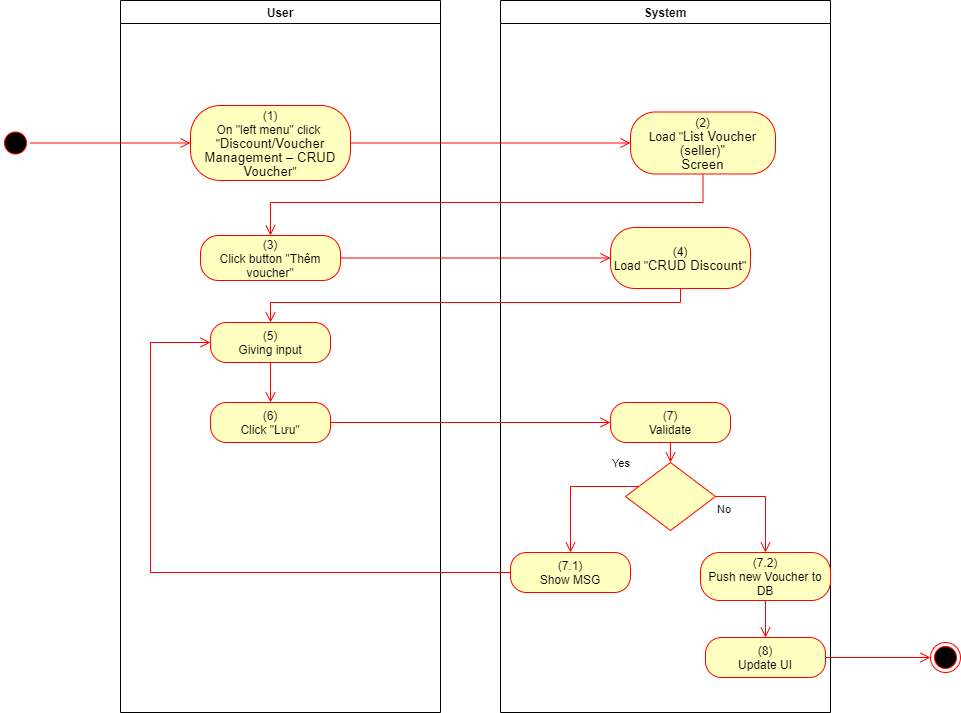

The diagram above was exported from draw.io. Its source (the exported page's mxGraphModel, read from the mxfile embedded in the PNG):
<mxGraphModel dx="1086" dy="806" grid="1" gridSize="10" guides="1" tooltips="1" connect="1" arrows="1" fold="1" page="1" pageScale="1" pageWidth="850" pageHeight="1100" math="0" shadow="0">
  <root>
    <mxCell id="0" />
    <mxCell id="1" parent="0" />
    <mxCell id="MBW_pGn8QjmWvyTQUhOP-1" value="User" style="swimlane;whiteSpace=wrap" parent="1" vertex="1">
      <mxGeometry x="140" y="128" width="320" height="712" as="geometry">
        <mxRectangle x="120" y="128" width="60" height="23" as="alternateBounds" />
      </mxGeometry>
    </mxCell>
    <mxCell id="MBW_pGn8QjmWvyTQUhOP-2" value="(1)&lt;br style=&quot;padding: 0px ; margin: 0px&quot;&gt;On &quot;left menu&quot; click&amp;nbsp;&lt;br style=&quot;padding: 0px ; margin: 0px&quot;&gt;&quot;&lt;span lang=&quot;EN-GB&quot; style=&quot;font-size: 10pt ; line-height: 14.2667px ; font-family: &amp;#34;arial&amp;#34; , sans-serif&quot;&gt;Discount/Voucher&lt;br&gt;Management – CRUD Voucher&lt;/span&gt;&quot;" style="rounded=1;whiteSpace=wrap;html=1;arcSize=40;fontColor=#000000;fillColor=#ffffc0;strokeColor=#ff0000;" parent="MBW_pGn8QjmWvyTQUhOP-1" vertex="1">
      <mxGeometry x="70" y="105" width="160" height="75" as="geometry" />
    </mxCell>
    <mxCell id="MBW_pGn8QjmWvyTQUhOP-3" value="(3)&lt;br&gt;Click button &quot;Thêm voucher&quot;" style="rounded=1;whiteSpace=wrap;html=1;arcSize=40;fontColor=#000000;fillColor=#ffffc0;strokeColor=#ff0000;" parent="MBW_pGn8QjmWvyTQUhOP-1" vertex="1">
      <mxGeometry x="80" y="235" width="140" height="45" as="geometry" />
    </mxCell>
    <mxCell id="MBW_pGn8QjmWvyTQUhOP-4" value="(6)&lt;br&gt;Click &quot;Lưu&quot;" style="rounded=1;whiteSpace=wrap;html=1;arcSize=40;fontColor=#000000;fillColor=#ffffc0;strokeColor=#ff0000;" parent="MBW_pGn8QjmWvyTQUhOP-1" vertex="1">
      <mxGeometry x="90" y="402" width="120" height="40" as="geometry" />
    </mxCell>
    <mxCell id="MBW_pGn8QjmWvyTQUhOP-5" value="(5)&lt;br&gt;Giving input" style="rounded=1;whiteSpace=wrap;html=1;arcSize=40;fontColor=#000000;fillColor=#ffffc0;strokeColor=#ff0000;" parent="MBW_pGn8QjmWvyTQUhOP-1" vertex="1">
      <mxGeometry x="90" y="322" width="120" height="40" as="geometry" />
    </mxCell>
    <mxCell id="MBW_pGn8QjmWvyTQUhOP-6" value="" style="edgeStyle=orthogonalEdgeStyle;html=1;verticalAlign=bottom;endArrow=open;endSize=8;strokeColor=#ff0000;rounded=0;entryX=0.5;entryY=0;entryDx=0;entryDy=0;" parent="MBW_pGn8QjmWvyTQUhOP-1" source="MBW_pGn8QjmWvyTQUhOP-5" target="MBW_pGn8QjmWvyTQUhOP-4" edge="1">
      <mxGeometry relative="1" as="geometry">
        <mxPoint x="330" y="402" as="targetPoint" />
      </mxGeometry>
    </mxCell>
    <mxCell id="MBW_pGn8QjmWvyTQUhOP-7" value="System" style="swimlane;whiteSpace=wrap;startSize=23;" parent="1" vertex="1">
      <mxGeometry x="520" y="128" width="330" height="712" as="geometry" />
    </mxCell>
    <mxCell id="MBW_pGn8QjmWvyTQUhOP-8" value="(2)&lt;br&gt;Load &quot;&lt;span lang=&quot;EN-GB&quot; style=&quot;font-size: 10pt ; line-height: 14.2667px ; font-family: &amp;#34;arial&amp;#34; , sans-serif&quot;&gt;&lt;span lang=&quot;EN-GB&quot; style=&quot;font-size: 10pt ; line-height: 14.2667px&quot;&gt;List Voucher (seller)&lt;/span&gt;&quot;&lt;br&gt;Screen&lt;/span&gt;" style="rounded=1;whiteSpace=wrap;html=1;arcSize=40;fontColor=#000000;fillColor=#ffffc0;strokeColor=#ff0000;" parent="MBW_pGn8QjmWvyTQUhOP-7" vertex="1">
      <mxGeometry x="130" y="111.5" width="145" height="62" as="geometry" />
    </mxCell>
    <mxCell id="MBW_pGn8QjmWvyTQUhOP-9" value="(7)&lt;br&gt;Validate" style="rounded=1;whiteSpace=wrap;html=1;arcSize=40;fontColor=#000000;fillColor=#ffffc0;strokeColor=#ff0000;" parent="MBW_pGn8QjmWvyTQUhOP-7" vertex="1">
      <mxGeometry x="110" y="402" width="120" height="40" as="geometry" />
    </mxCell>
    <mxCell id="MBW_pGn8QjmWvyTQUhOP-10" value="" style="edgeStyle=orthogonalEdgeStyle;html=1;verticalAlign=bottom;endArrow=open;endSize=8;strokeColor=#ff0000;rounded=0;entryX=0.5;entryY=0;entryDx=0;entryDy=0;" parent="MBW_pGn8QjmWvyTQUhOP-7" source="MBW_pGn8QjmWvyTQUhOP-9" target="MBW_pGn8QjmWvyTQUhOP-11" edge="1">
      <mxGeometry relative="1" as="geometry">
        <mxPoint x="165" y="442" as="targetPoint" />
      </mxGeometry>
    </mxCell>
    <mxCell id="MBW_pGn8QjmWvyTQUhOP-11" value="" style="rhombus;whiteSpace=wrap;html=1;fillColor=#ffffc0;strokeColor=#ff0000;" parent="MBW_pGn8QjmWvyTQUhOP-7" vertex="1">
      <mxGeometry x="125" y="462" width="90" height="68" as="geometry" />
    </mxCell>
    <mxCell id="MBW_pGn8QjmWvyTQUhOP-12" value="No" style="edgeStyle=orthogonalEdgeStyle;html=1;align=left;verticalAlign=top;endArrow=open;endSize=8;strokeColor=#ff0000;rounded=0;exitX=1;exitY=0.5;exitDx=0;exitDy=0;" parent="MBW_pGn8QjmWvyTQUhOP-7" source="MBW_pGn8QjmWvyTQUhOP-11" target="MBW_pGn8QjmWvyTQUhOP-13" edge="1">
      <mxGeometry x="-1" relative="1" as="geometry">
        <mxPoint x="170" y="552" as="targetPoint" />
      </mxGeometry>
    </mxCell>
    <mxCell id="MBW_pGn8QjmWvyTQUhOP-13" value="(7.2)&lt;br&gt;Push new Voucher to DB" style="rounded=1;whiteSpace=wrap;html=1;arcSize=40;fontColor=#000000;fillColor=#ffffc0;strokeColor=#ff0000;" parent="MBW_pGn8QjmWvyTQUhOP-7" vertex="1">
      <mxGeometry x="200" y="552" width="130" height="48" as="geometry" />
    </mxCell>
    <mxCell id="MBW_pGn8QjmWvyTQUhOP-14" value="(8)&lt;br&gt;Update UI" style="rounded=1;whiteSpace=wrap;html=1;arcSize=40;fontColor=#000000;fillColor=#ffffc0;strokeColor=#ff0000;" parent="MBW_pGn8QjmWvyTQUhOP-7" vertex="1">
      <mxGeometry x="205" y="637" width="120" height="40" as="geometry" />
    </mxCell>
    <mxCell id="MBW_pGn8QjmWvyTQUhOP-15" value="" style="edgeStyle=orthogonalEdgeStyle;html=1;verticalAlign=bottom;endArrow=open;endSize=8;strokeColor=#ff0000;rounded=0;exitX=0.5;exitY=1;exitDx=0;exitDy=0;entryX=0.5;entryY=0;entryDx=0;entryDy=0;" parent="MBW_pGn8QjmWvyTQUhOP-7" source="MBW_pGn8QjmWvyTQUhOP-13" target="MBW_pGn8QjmWvyTQUhOP-14" edge="1">
      <mxGeometry relative="1" as="geometry">
        <mxPoint x="170" y="642" as="targetPoint" />
      </mxGeometry>
    </mxCell>
    <mxCell id="MBW_pGn8QjmWvyTQUhOP-16" value="(7.1)&lt;br&gt;Show MSG" style="rounded=1;whiteSpace=wrap;html=1;arcSize=40;fontColor=#000000;fillColor=#ffffc0;strokeColor=#ff0000;" parent="MBW_pGn8QjmWvyTQUhOP-7" vertex="1">
      <mxGeometry x="10" y="552" width="120" height="40" as="geometry" />
    </mxCell>
    <mxCell id="MBW_pGn8QjmWvyTQUhOP-17" value="Yes" style="edgeStyle=orthogonalEdgeStyle;html=1;align=left;verticalAlign=bottom;endArrow=open;endSize=8;strokeColor=#ff0000;rounded=0;entryX=0.5;entryY=0;entryDx=0;entryDy=0;" parent="MBW_pGn8QjmWvyTQUhOP-7" source="MBW_pGn8QjmWvyTQUhOP-11" target="MBW_pGn8QjmWvyTQUhOP-16" edge="1">
      <mxGeometry x="-0.5793" y="-14" relative="1" as="geometry">
        <mxPoint x="70" y="552" as="targetPoint" />
        <Array as="points">
          <mxPoint x="70" y="486" />
        </Array>
        <mxPoint as="offset" />
      </mxGeometry>
    </mxCell>
    <mxCell id="MBW_pGn8QjmWvyTQUhOP-18" value="(4)&lt;br&gt;Load &quot;&lt;span lang=&quot;EN-GB&quot; style=&quot;font-size: 10.0pt ; line-height: 107% ; font-family: &amp;#34;arial&amp;#34; , sans-serif&quot;&gt;CRUD Discount&lt;/span&gt;&quot;" style="rounded=1;whiteSpace=wrap;html=1;arcSize=40;fontColor=#000000;fillColor=#ffffc0;strokeColor=#ff0000;" parent="MBW_pGn8QjmWvyTQUhOP-7" vertex="1">
      <mxGeometry x="110" y="227" width="140" height="61" as="geometry" />
    </mxCell>
    <mxCell id="MBW_pGn8QjmWvyTQUhOP-19" value="" style="ellipse;html=1;shape=startState;fillColor=#000000;strokeColor=#ff0000;" parent="1" vertex="1">
      <mxGeometry x="20" y="255.5" width="30" height="30" as="geometry" />
    </mxCell>
    <mxCell id="MBW_pGn8QjmWvyTQUhOP-20" value="" style="edgeStyle=orthogonalEdgeStyle;html=1;verticalAlign=bottom;endArrow=open;endSize=8;strokeColor=#ff0000;rounded=0;entryX=0;entryY=0.5;entryDx=0;entryDy=0;" parent="1" source="MBW_pGn8QjmWvyTQUhOP-19" target="MBW_pGn8QjmWvyTQUhOP-2" edge="1">
      <mxGeometry relative="1" as="geometry">
        <mxPoint x="200" y="253" as="targetPoint" />
      </mxGeometry>
    </mxCell>
    <mxCell id="MBW_pGn8QjmWvyTQUhOP-21" value="" style="edgeStyle=orthogonalEdgeStyle;html=1;verticalAlign=bottom;endArrow=open;endSize=8;strokeColor=#ff0000;rounded=0;entryX=0;entryY=0.5;entryDx=0;entryDy=0;" parent="1" source="MBW_pGn8QjmWvyTQUhOP-2" target="MBW_pGn8QjmWvyTQUhOP-8" edge="1">
      <mxGeometry relative="1" as="geometry">
        <mxPoint x="600" y="271" as="targetPoint" />
      </mxGeometry>
    </mxCell>
    <mxCell id="MBW_pGn8QjmWvyTQUhOP-22" value="" style="edgeStyle=orthogonalEdgeStyle;html=1;verticalAlign=bottom;endArrow=open;endSize=8;strokeColor=#ff0000;rounded=0;entryX=0.5;entryY=0;entryDx=0;entryDy=0;" parent="1" source="MBW_pGn8QjmWvyTQUhOP-8" target="MBW_pGn8QjmWvyTQUhOP-3" edge="1">
      <mxGeometry relative="1" as="geometry">
        <mxPoint x="685" y="350" as="targetPoint" />
        <Array as="points">
          <mxPoint x="723" y="330" />
          <mxPoint x="290" y="330" />
        </Array>
      </mxGeometry>
    </mxCell>
    <mxCell id="MBW_pGn8QjmWvyTQUhOP-23" value="" style="edgeStyle=orthogonalEdgeStyle;html=1;verticalAlign=bottom;endArrow=open;endSize=8;strokeColor=#ff0000;rounded=0;entryX=0;entryY=0.5;entryDx=0;entryDy=0;" parent="1" source="MBW_pGn8QjmWvyTQUhOP-4" target="MBW_pGn8QjmWvyTQUhOP-9" edge="1">
      <mxGeometry relative="1" as="geometry">
        <mxPoint x="280" y="570" as="targetPoint" />
      </mxGeometry>
    </mxCell>
    <mxCell id="MBW_pGn8QjmWvyTQUhOP-24" value="" style="ellipse;html=1;shape=endState;fillColor=#000000;strokeColor=#ff0000;" parent="1" vertex="1">
      <mxGeometry x="950" y="770" width="30" height="30" as="geometry" />
    </mxCell>
    <mxCell id="MBW_pGn8QjmWvyTQUhOP-25" value="" style="edgeStyle=orthogonalEdgeStyle;html=1;verticalAlign=bottom;endArrow=open;endSize=8;strokeColor=#ff0000;rounded=0;exitX=1;exitY=0.5;exitDx=0;exitDy=0;entryX=0;entryY=0.5;entryDx=0;entryDy=0;" parent="1" source="MBW_pGn8QjmWvyTQUhOP-14" target="MBW_pGn8QjmWvyTQUhOP-24" edge="1">
      <mxGeometry relative="1" as="geometry">
        <mxPoint x="820" y="760" as="targetPoint" />
        <mxPoint x="820" y="700" as="sourcePoint" />
      </mxGeometry>
    </mxCell>
    <mxCell id="MBW_pGn8QjmWvyTQUhOP-26" value="" style="edgeStyle=orthogonalEdgeStyle;html=1;verticalAlign=bottom;endArrow=open;endSize=8;strokeColor=#ff0000;rounded=0;entryX=0;entryY=0.5;entryDx=0;entryDy=0;" parent="1" source="MBW_pGn8QjmWvyTQUhOP-16" target="MBW_pGn8QjmWvyTQUhOP-5" edge="1">
      <mxGeometry relative="1" as="geometry">
        <mxPoint x="590" y="780" as="targetPoint" />
        <Array as="points">
          <mxPoint x="170" y="700" />
          <mxPoint x="170" y="470" />
        </Array>
      </mxGeometry>
    </mxCell>
    <mxCell id="MBW_pGn8QjmWvyTQUhOP-27" value="" style="edgeStyle=orthogonalEdgeStyle;html=1;verticalAlign=bottom;endArrow=open;endSize=8;strokeColor=#ff0000;rounded=0;entryX=0;entryY=0.5;entryDx=0;entryDy=0;" parent="1" source="MBW_pGn8QjmWvyTQUhOP-3" target="MBW_pGn8QjmWvyTQUhOP-18" edge="1">
      <mxGeometry relative="1" as="geometry">
        <mxPoint x="280" y="463" as="targetPoint" />
      </mxGeometry>
    </mxCell>
    <mxCell id="MBW_pGn8QjmWvyTQUhOP-28" value="" style="edgeStyle=orthogonalEdgeStyle;html=1;verticalAlign=bottom;endArrow=open;endSize=8;strokeColor=#ff0000;rounded=0;entryX=0.5;entryY=0;entryDx=0;entryDy=0;" parent="1" source="MBW_pGn8QjmWvyTQUhOP-18" target="MBW_pGn8QjmWvyTQUhOP-5" edge="1">
      <mxGeometry relative="1" as="geometry">
        <mxPoint x="690" y="460" as="targetPoint" />
        <Array as="points">
          <mxPoint x="700" y="430" />
          <mxPoint x="290" y="430" />
        </Array>
      </mxGeometry>
    </mxCell>
  </root>
</mxGraphModel>